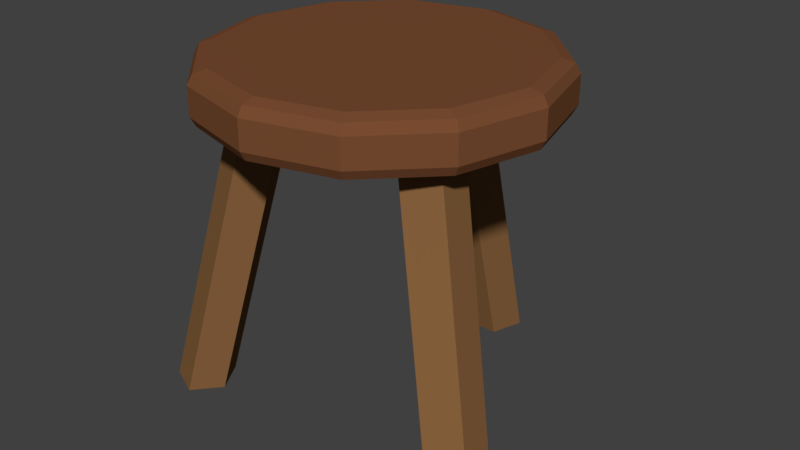 # Source: Stool.blend  (saved by Blender 2.79.0; exported with 4.5.12 LTS)
import bpy
from mathutils import Matrix  # noqa: F401  (used for matrix-valued properties, if any)

bpy.ops.wm.read_factory_settings(use_empty=True)
scene = bpy.context.scene
scene.name = 'Scene'

# ---- collections
col_collection_1 = bpy.data.collections.new('Collection 1'); scene.collection.children.link(col_collection_1)

# ---- materials (node trees are filled in below, after node groups)
mat_wood_highlight = bpy.data.materials.new('Wood Highlight')
mat_wood_highlight.alpha_threshold = 0.0
mat_wood_highlight.use_transparent_shadow = False
mat_wood_highlight.diffuse_color = (0.2462, 0.1208, 0.04712, 1.0)
mat_wood_highlight.roughness = 0.5
mat_wood = bpy.data.materials.new('Wood')
mat_wood.alpha_threshold = 0.0
mat_wood.use_transparent_shadow = False
mat_wood.diffuse_color = (0.1902, 0.07242, 0.03102, 1.0)
mat_wood.roughness = 0.5

# ---- material node trees

# ---- world
world_world = bpy.data.worlds.new('World'); scene.world = world_world
world_world.color = (0.05088, 0.05088, 0.05088)
world_world.use_sun_shadow = False
world_world.sun_shadow_jitter_overblur = 0.0
world_world.cycles.sampling_method = 'MANUAL'

# ---- meshes
me_cylinder_003 = bpy.data.meshes.new('Cylinder.003')
me_cylinder_003.from_pydata([(1.104, -0.6374, 0.0183), (0.6496, -0.375, 2.048), (0.9104, -0.7273, 0.0183), (0.4561, -0.465, 2.048), (0.772, -0.5704, 0.0183), (0.3177, -0.3081, 2.048), (0.88, -0.3834, 0.0183), (0.4256, -0.1211, 2.048), (1.085, -0.4248, 0.0183), (0.6308, -0.1625, 2.048), (1.863e-08, 1.275, 0.0183), (-2.98e-08, 0.7501, 2.048), (0.1747, 1.152, 0.0183), (0.1747, 0.6275, 2.048), (0.108, 0.9538, 0.0183), (0.108, 0.4291, 2.048), (-0.108, 0.9538, 0.0183), (-0.108, 0.4291, 2.048), (-0.1747, 1.152, 0.0183), (-0.1747, 0.6275, 2.048), (5.96e-08, 0.8971, 1.823), (5.96e-08, 1.0, 1.899), (2.98e-08, 0.9699, 1.845), (8.941e-08, 0.8971, 2.139), (5.96e-08, 1.0, 2.063), (5.96e-08, 0.9699, 2.117), (0.4486, 0.7769, 1.823), (0.5, 0.866, 1.899), (0.4849, 0.8399, 1.845), (0.4486, 0.7769, 2.139), (0.5, 0.866, 2.063), (0.4849, 0.8399, 2.117), (0.7769, 0.4486, 1.823), (0.866, 0.5, 1.899), (0.8399, 0.4849, 1.845), (0.7769, 0.4486, 2.139), (0.866, 0.5, 2.063), (0.8399, 0.4849, 2.117), (0.8971, -1.49e-08, 1.823), (1.0, -2.98e-08, 1.899), (0.9699, -2.98e-08, 1.845), (0.8971, -8.941e-08, 2.139), (1.0, -4.47e-08, 2.063), (0.9699, -1.192e-07, 2.117), (0.7769, -0.4486, 1.823), (0.866, -0.5, 1.899), (0.8399, -0.4849, 1.845), (0.7769, -0.4486, 2.139), (0.866, -0.5, 2.063), (0.8399, -0.4849, 2.117), (0.4486, -0.7769, 1.823), (0.5, -0.866, 1.899), (0.4849, -0.8399, 1.845), (0.4486, -0.7769, 2.139), (0.5, -0.866, 2.063), (0.4849, -0.8399, 2.117), (2.086e-07, -0.8971, 1.823), (2.086e-07, -1.0, 1.899), (1.788e-07, -0.9699, 1.845), (1.192e-07, -0.8971, 2.139), (2.086e-07, -1.0, 2.063), (2.086e-07, -0.9699, 2.117), (-0.4486, -0.7769, 1.823), (-0.5, -0.866, 1.899), (-0.4849, -0.8399, 1.845), (-0.4486, -0.7769, 2.139), (-0.5, -0.866, 2.063), (-0.4849, -0.8399, 2.117), (-0.7769, -0.4486, 1.823), (-0.866, -0.5, 1.899), (-0.8399, -0.4849, 1.845), (-0.7769, -0.4486, 2.139), (-0.866, -0.5, 2.063), (-0.8399, -0.4849, 2.117), (-0.8971, -4.172e-07, 1.823), (-1.0, -5.662e-07, 1.899), (-0.9699, -4.47e-07, 1.845), (-0.8971, -4.172e-07, 2.139), (-1.0, -5.662e-07, 2.063), (-0.9699, -5.066e-07, 2.117), (-0.7769, 0.4486, 1.823), (-0.866, 0.5, 1.899), (-0.8399, 0.4849, 1.845), (-0.7769, 0.4486, 2.139), (-0.866, 0.5, 2.063), (-0.8399, 0.4849, 2.117), (-0.4486, 0.7769, 1.823), (-0.5, 0.866, 1.899), (-0.4849, 0.8399, 1.845), (-0.4486, 0.7769, 2.139), (-0.5, 0.866, 2.063), (-0.4849, 0.8399, 2.117), (-1.104, -0.6374, 0.0183), (-0.6496, -0.375, 2.048), (-1.085, -0.4248, 0.0183), (-0.6308, -0.1625, 2.048), (-0.88, -0.3834, 0.0183), (-0.4256, -0.1211, 2.048), (-0.772, -0.5704, 0.0183), (-0.3177, -0.3081, 2.048), (-0.9104, -0.7273, 0.0183), (-0.4561, -0.465, 2.048)], [], [(0, 1, 3, 2), (2, 3, 5, 4), (4, 5, 7, 6), (3, 1, 9, 7, 5), (6, 7, 9, 8), (8, 9, 1, 0), (0, 2, 4, 6, 8), (10, 11, 13, 12), (12, 13, 15, 14), (14, 15, 17, 16), (13, 11, 19, 17, 15), (16, 17, 19, 18), (18, 19, 11, 10), (10, 12, 14, 16, 18), (87, 90, 24, 21), (33, 36, 42, 39), (39, 42, 48, 45), (45, 48, 54, 51), (51, 54, 60, 57), (57, 60, 66, 63), (63, 66, 72, 69), (69, 72, 78, 75), (75, 78, 84, 81), (81, 84, 90, 87), (27, 30, 36, 33), (29, 23, 89, 83, 77, 71, 65, 59, 53, 47, 41, 35), (21, 24, 30, 27), (21, 27, 28, 22), (22, 28, 26, 20), (30, 24, 25, 31), (31, 25, 23, 29), (27, 33, 34, 28), (28, 34, 32, 26), (36, 30, 31, 37), (37, 31, 29, 35), (33, 39, 40, 34), (34, 40, 38, 32), (42, 36, 37, 43), (43, 37, 35, 41), (39, 45, 46, 40), (40, 46, 44, 38), (48, 42, 43, 49), (49, 43, 41, 47), (45, 51, 52, 46), (46, 52, 50, 44), (54, 48, 49, 55), (55, 49, 47, 53), (51, 57, 58, 52), (52, 58, 56, 50), (60, 54, 55, 61), (61, 55, 53, 59), (57, 63, 64, 58), (58, 64, 62, 56), (66, 60, 61, 67), (67, 61, 59, 65), (63, 69, 70, 64), (64, 70, 68, 62), (72, 66, 67, 73), (73, 67, 65, 71), (69, 75, 76, 70), (70, 76, 74, 68), (78, 72, 73, 79), (79, 73, 71, 77), (75, 81, 82, 76), (76, 82, 80, 74), (84, 78, 79, 85), (85, 79, 77, 83), (81, 87, 88, 82), (82, 88, 86, 80), (90, 84, 85, 91), (91, 85, 83, 89), (87, 21, 22, 88), (88, 22, 20, 86), (24, 90, 91, 25), (25, 91, 89, 23), (20, 26, 32, 38, 44, 50, 56, 62, 68, 74, 80, 86), (92, 93, 95, 94), (94, 95, 97, 96), (96, 97, 99, 98), (95, 93, 101, 99, 97), (98, 99, 101, 100), (100, 101, 93, 92), (92, 94, 96, 98, 100)])
me_cylinder_003.polygons.foreach_set('material_index', [0, 0, 0, 0, 0, 0, 0, 0, 0, 0, 0, 0, 0, 0, 1, 1, 1, 1, 1, 1, 1, 1, 1, 1, 1, 1, 1, 1, 1, 1, 1, 1, 1, 1, 1, 1, 1, 1, 1, 1, 1, 1, 1, 1, 1, 1, 1, 1, 1, 1, 1, 1, 1, 1, 1, 1, 1, 1, 1, 1, 1, 1, 1, 1, 1, 1, 1, 1, 1, 1, 1, 1, 1, 1, 1, 1, 0, 0, 0, 0, 0, 0, 0])
me_cylinder_003.materials.append(mat_wood_highlight)
me_cylinder_003.materials.append(mat_wood)
me_cylinder_003.use_remesh_preserve_volume = False
me_cylinder_003.use_remesh_preserve_attributes = False
me_cylinder_003.use_mirror_vertex_groups = False
me_cylinder_003.update()

# ---- objects
ob_stool = bpy.data.objects.new('Stool', me_cylinder_003)

# ---- transforms, parenting, visibility, modifiers, constraints
ob_stool.location = (0.0, 0.0, 3.874e-07)
ob_stool.lineart.crease_threshold = 0.0

# ---- collection membership
col_collection_1.objects.link(ob_stool)

# ---- scene / render settings (as saved in the file)
scene.frame_start = 1; scene.frame_end = 250; scene.frame_set(1)
scene.render.engine = 'BLENDER_EEVEE_NEXT'
scene.render.resolution_percentage = 50
scene.render.dither_intensity = 0.0
scene.cycles.use_denoising = False
scene.cycles.samples = 128
scene.cycles.sampling_pattern = 'TABULATED_SOBOL'
scene.cycles.use_adaptive_sampling = False
scene.cycles.use_light_tree = False
scene.cycles.blur_glossy = 0.0
scene.cycles.sample_clamp_indirect = 0.0
scene.view_settings.view_transform = 'Standard'
bpy.context.view_layer.update()

# ---- added for rendering (the .blend has no active camera and no usable light): camera, sun
cam_auto = bpy.data.cameras.new('AutoCamera')
cam_auto.lens = 50.0
cam_auto.sensor_width = 36.0
cam_auto.clip_end = 1000.0
ob_auto_camera = bpy.data.objects.new('AutoCamera', cam_auto)
scene.collection.objects.link(ob_auto_camera)
ob_auto_camera.location = (3.52891, -4.09733, 3.9019)
ob_auto_camera.rotation_euler = (1.09748, -7.21219e-08, 0.694738)
scene.camera = ob_auto_camera
light_auto_sun = bpy.data.lights.new('AutoSun', 'SUN')
light_auto_sun.energy = 3.0
light_auto_sun.angle = 0.0523599
ob_auto_sun = bpy.data.objects.new('AutoSun', light_auto_sun)
scene.collection.objects.link(ob_auto_sun)
ob_auto_sun.rotation_euler = (0.872665, 0.174533, 0.523599)
bpy.context.view_layer.update()
